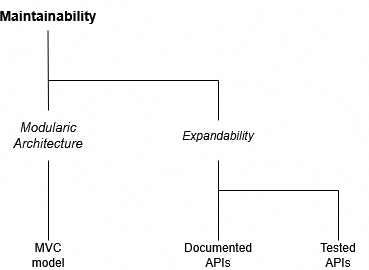

The diagram above was exported from draw.io. Its source (the exported page's mxGraphModel, read from the mxfile embedded in the PNG):
<mxGraphModel dx="1042" dy="571" grid="1" gridSize="10" guides="1" tooltips="1" connect="1" arrows="1" fold="1" page="1" pageScale="1" pageWidth="827" pageHeight="1169" background="#ffffff" math="0" shadow="0">
  <root>
    <mxCell id="0" />
    <mxCell id="1" parent="0" />
    <mxCell id="Ot0rLmdSrtZPd1lxUB1T-1" value="&lt;b&gt;&lt;font style=&quot;font-size: 14px;&quot;&gt;Maintainability&lt;/font&gt;&lt;/b&gt;" style="text;html=1;whiteSpace=wrap;strokeColor=none;fillColor=none;align=center;verticalAlign=middle;rounded=0;" parent="1" vertex="1">
      <mxGeometry x="80" y="80" width="60" height="30" as="geometry" />
    </mxCell>
    <mxCell id="Ot0rLmdSrtZPd1lxUB1T-2" value="" style="endArrow=none;html=1;rounded=0;" parent="1" edge="1">
      <mxGeometry width="50" height="50" relative="1" as="geometry">
        <mxPoint x="110" y="190" as="sourcePoint" />
        <mxPoint x="109.5" y="110" as="targetPoint" />
      </mxGeometry>
    </mxCell>
    <mxCell id="Ot0rLmdSrtZPd1lxUB1T-3" value="Modularic Architecture" style="text;html=1;whiteSpace=wrap;strokeColor=none;fillColor=none;align=center;verticalAlign=middle;rounded=0;fontSize=13;fontStyle=2" parent="1" vertex="1">
      <mxGeometry x="80" y="200" width="60" height="30" as="geometry" />
    </mxCell>
    <mxCell id="Ot0rLmdSrtZPd1lxUB1T-4" value="" style="endArrow=none;html=1;rounded=0;entryX=0.5;entryY=0;entryDx=0;entryDy=0;" parent="1" target="Ot0rLmdSrtZPd1lxUB1T-5" edge="1">
      <mxGeometry width="50" height="50" relative="1" as="geometry">
        <mxPoint x="110" y="160" as="sourcePoint" />
        <mxPoint x="280" y="190" as="targetPoint" />
        <Array as="points">
          <mxPoint x="280" y="160" />
        </Array>
      </mxGeometry>
    </mxCell>
    <mxCell id="Ot0rLmdSrtZPd1lxUB1T-5" value="&lt;i&gt;Expandability&lt;/i&gt;" style="text;html=1;whiteSpace=wrap;strokeColor=none;fillColor=none;align=center;verticalAlign=middle;rounded=0;" parent="1" vertex="1">
      <mxGeometry x="250" y="200" width="60" height="30" as="geometry" />
    </mxCell>
    <mxCell id="Ot0rLmdSrtZPd1lxUB1T-6" value="" style="endArrow=none;html=1;rounded=0;" parent="1" edge="1">
      <mxGeometry width="50" height="50" relative="1" as="geometry">
        <mxPoint x="280" y="320" as="sourcePoint" />
        <mxPoint x="280" y="240" as="targetPoint" />
      </mxGeometry>
    </mxCell>
    <mxCell id="Ot0rLmdSrtZPd1lxUB1T-7" value="" style="endArrow=none;html=1;rounded=0;" parent="1" edge="1">
      <mxGeometry width="50" height="50" relative="1" as="geometry">
        <mxPoint x="110" y="240" as="sourcePoint" />
        <mxPoint x="110" y="320" as="targetPoint" />
      </mxGeometry>
    </mxCell>
    <mxCell id="Ot0rLmdSrtZPd1lxUB1T-8" value="MVC model" style="text;html=1;whiteSpace=wrap;strokeColor=none;fillColor=none;align=center;verticalAlign=middle;rounded=0;" parent="1" vertex="1">
      <mxGeometry x="80" y="320" width="60" height="30" as="geometry" />
    </mxCell>
    <mxCell id="Ot0rLmdSrtZPd1lxUB1T-9" value="" style="endArrow=none;html=1;rounded=0;" parent="1" edge="1">
      <mxGeometry width="50" height="50" relative="1" as="geometry">
        <mxPoint x="280" y="270" as="sourcePoint" />
        <mxPoint x="400" y="320" as="targetPoint" />
        <Array as="points">
          <mxPoint x="400" y="270" />
        </Array>
      </mxGeometry>
    </mxCell>
    <mxCell id="Ot0rLmdSrtZPd1lxUB1T-10" value="Documented APIs" style="text;html=1;whiteSpace=wrap;strokeColor=none;fillColor=none;align=center;verticalAlign=middle;rounded=0;" parent="1" vertex="1">
      <mxGeometry x="250" y="320" width="60" height="30" as="geometry" />
    </mxCell>
    <mxCell id="Ot0rLmdSrtZPd1lxUB1T-11" value="Tested APIs" style="text;html=1;whiteSpace=wrap;strokeColor=none;fillColor=none;align=center;verticalAlign=middle;rounded=0;" parent="1" vertex="1">
      <mxGeometry x="370" y="320" width="60" height="30" as="geometry" />
    </mxCell>
  </root>
</mxGraphModel>